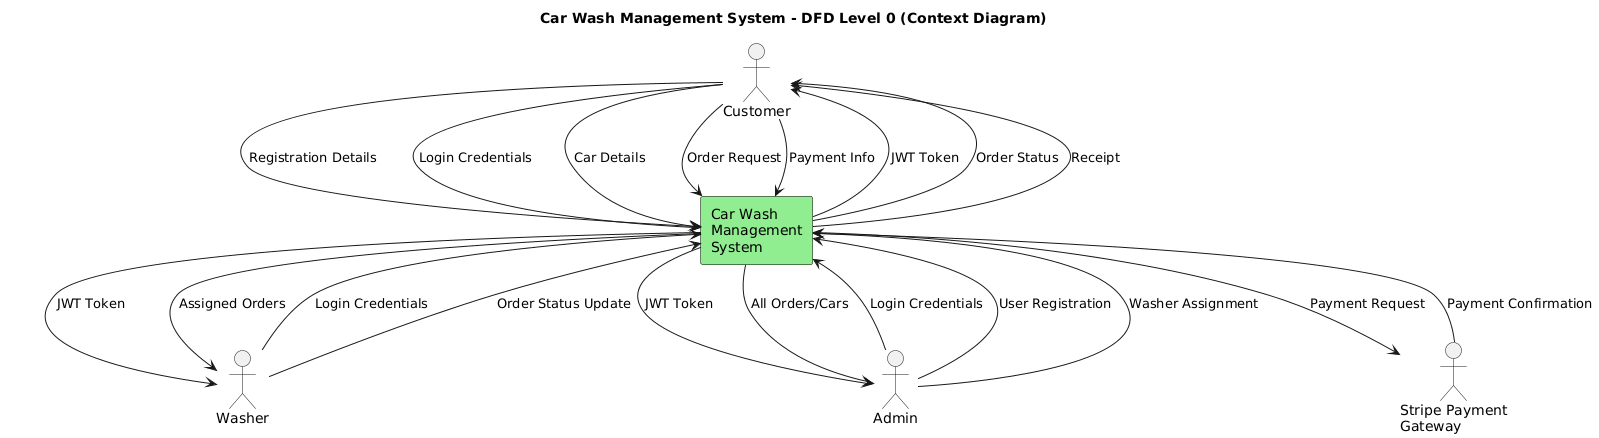

The diagram above was rendered by PlantUML. Its source (embedded in the PNG):
@startuml
!define RECTANGLE class

title Car Wash Management System - DFD Level 0 (Context Diagram)

skinparam rectangle {
    BackgroundColor LightGreen
    BorderColor Black
}

actor Customer
actor Washer
actor Admin
actor "Stripe Payment\nGateway" as Stripe

rectangle "Car Wash\nManagement\nSystem" as System

Customer --> System : Registration Details
Customer --> System : Login Credentials
Customer --> System : Car Details
Customer --> System : Order Request
Customer --> System : Payment Info
System --> Customer : JWT Token
System --> Customer : Order Status
System --> Customer : Receipt

Washer --> System : Login Credentials
Washer --> System : Order Status Update
System --> Washer : JWT Token
System --> Washer : Assigned Orders

Admin --> System : Login Credentials
Admin --> System : User Registration
Admin --> System : Washer Assignment
System --> Admin : JWT Token
System --> Admin : All Orders/Cars

System --> Stripe : Payment Request
Stripe --> System : Payment Confirmation
@enduml